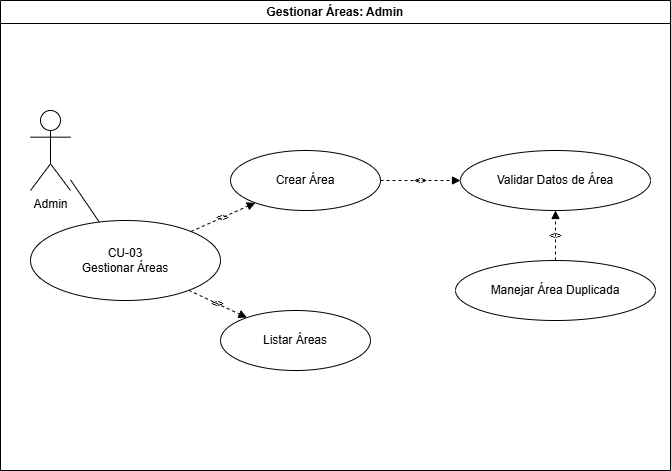

The diagram above was exported from draw.io. Its source (the exported page's mxGraphModel, read from the mxfile embedded in the PNG):
<mxGraphModel dx="864" dy="1295" grid="1" gridSize="10" guides="1" tooltips="1" connect="1" arrows="1" fold="1" page="1" pageScale="1" pageWidth="1169" pageHeight="827" math="0" shadow="0">
  <root>
    <mxCell id="0" />
    <mxCell id="1" parent="0" />
    <mxCell id="actor_admin" parent="1" style="shape=umlActor;verticalLabelPosition=bottom;verticalAlign=top;html=1;" value="Admin" vertex="1">
      <mxGeometry height="80" width="40" x="180" y="70" as="geometry" />
    </mxCell>
    <mxCell id="uc_main" parent="1" style="ellipse;whiteSpace=wrap;html=1;" value="CU-03&lt;br&gt;Gestionar Áreas" vertex="1">
      <mxGeometry height="80" width="190" x="180" y="180" as="geometry" />
    </mxCell>
    <mxCell id="edge_admin_main" edge="1" parent="1" source="actor_admin" style="endArrow=none;html=1;" target="uc_main">
      <mxGeometry relative="1" as="geometry" />
    </mxCell>
    <mxCell id="uc_crear" parent="1" style="ellipse;whiteSpace=wrap;html=1;" value="Crear Área" vertex="1">
      <mxGeometry height="60" width="150" x="380" y="110" as="geometry" />
    </mxCell>
    <mxCell id="uc_listar" parent="1" style="ellipse;whiteSpace=wrap;html=1;" value="Listar Áreas" vertex="1">
      <mxGeometry height="60" width="150" x="370" y="270" as="geometry" />
    </mxCell>
    <mxCell id="uc_validar" parent="1" style="ellipse;whiteSpace=wrap;html=1;" value="Validar Datos de Área" vertex="1">
      <mxGeometry height="60" width="190" x="610" y="110" as="geometry" />
    </mxCell>
    <mxCell id="uc_error_dup" parent="1" style="ellipse;whiteSpace=wrap;html=1;" value="Manejar Área Duplicada" vertex="1">
      <mxGeometry height="60" width="200" x="605" y="220" as="geometry" />
    </mxCell>
    <mxCell id="inc_main_crear" edge="1" parent="1" source="uc_main" style="endArrow=block;dashed=1;html=1;labelBackgroundColor=none;" target="uc_crear" value="&lt;&lt;include&gt;&gt;">
      <mxGeometry relative="1" as="geometry" />
    </mxCell>
    <mxCell id="inc_main_listar" edge="1" parent="1" source="uc_main" style="endArrow=block;dashed=1;html=1;labelBackgroundColor=none;" target="uc_listar" value="&lt;&lt;include&gt;&gt;">
      <mxGeometry relative="1" as="geometry" />
    </mxCell>
    <mxCell id="inc_crear_validar" edge="1" parent="1" source="uc_crear" style="endArrow=block;dashed=1;html=1;labelBackgroundColor=none;" target="uc_validar" value="&lt;&lt;include&gt;&gt;">
      <mxGeometry relative="1" as="geometry" />
    </mxCell>
    <mxCell id="ext_error_dup" edge="1" parent="1" source="uc_error_dup" style="endArrow=block;dashed=1;html=1;labelBackgroundColor=none;" target="uc_validar" value="&lt;&lt;extend&gt;&gt;">
      <mxGeometry relative="1" as="geometry" />
    </mxCell>
    <mxCell id="t0zeuf_hDpFX1JU9lKgL-1" parent="1" style="swimlane;whiteSpace=wrap;html=1;" value="Gestionar Áreas: Admin" vertex="1">
      <mxGeometry height="470" width="670" x="150" y="-40" as="geometry" />
    </mxCell>
  </root>
</mxGraphModel>